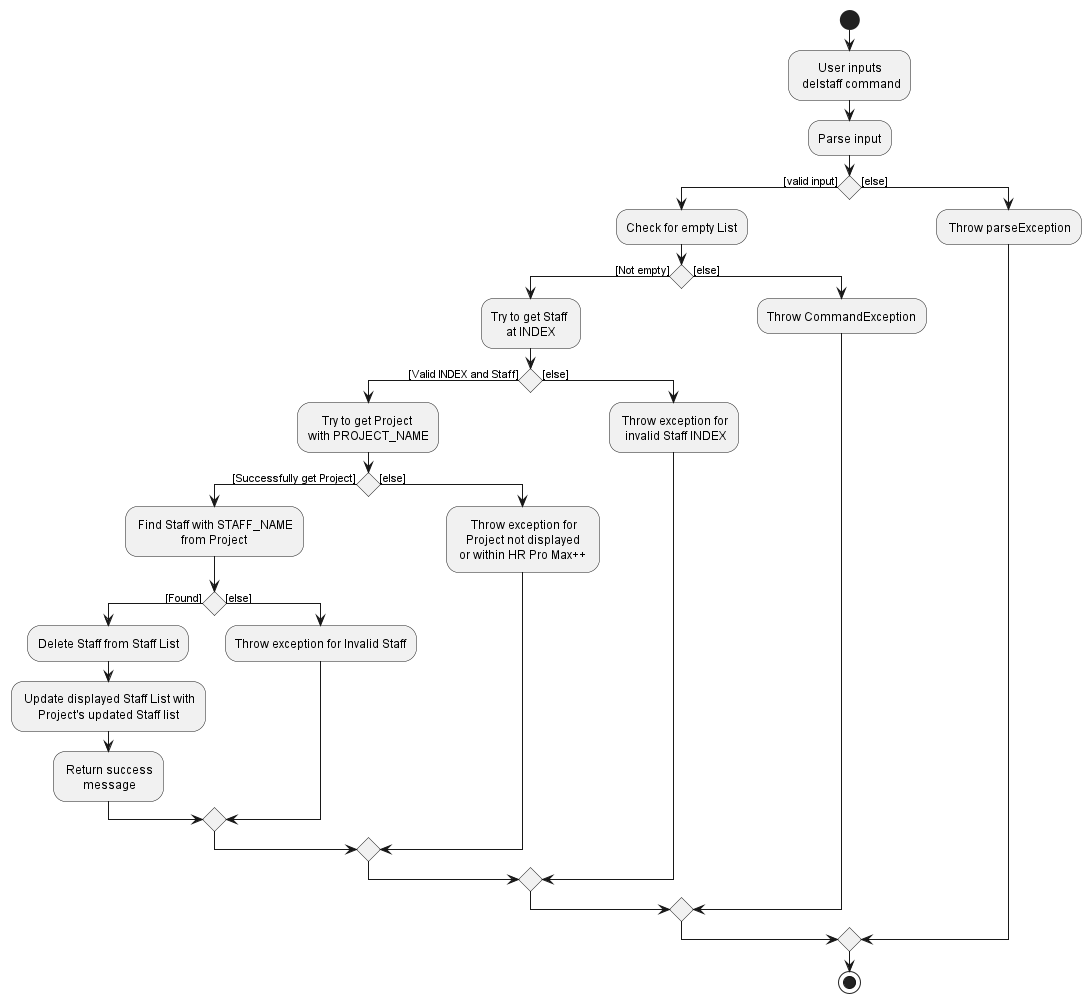

The diagram above was rendered by PlantUML. Its source (embedded in the PNG):
@startuml
!include style.puml

start
:User inputs\n delstaff command;
:Parse input;
if () then ([valid input])
    :Check for empty List;
    if () then ([Not empty])
        :Try to get Staff \nat INDEX;
        if () then ([Valid INDEX and Staff])
            :Try to get Project \nwith PROJECT_NAME;
            if () then ([Successfully get Project])

                : Find Staff with STAFF_NAME\nfrom Project;
                if () then ([Found])
                    :Delete Staff from Staff List;
                    : Update displayed Staff List with\nProject's updated Staff list;
                    : Return success\n message;
                else ([else])
                    :Throw exception for Invalid Staff;
                endif
            else ([else])
                : Throw exception for\nProject not displayed\n or within HR Pro Max++ ;
            endif
        else ([else])
            : Throw exception for\n invalid Staff INDEX;
    endif
    else ([else])
    :Throw CommandException;
    endif
else ([else])
: Throw parseException;
endif
stop
@enduml